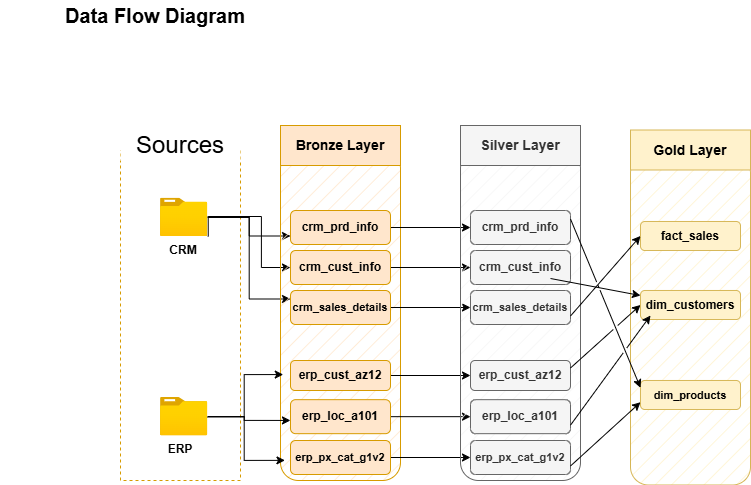

The diagram above was exported from draw.io. Its source (the exported page's mxGraphModel, read from the mxfile embedded in the PNG):
<mxGraphModel dx="1042" dy="626" grid="1" gridSize="10" guides="1" tooltips="1" connect="1" arrows="1" fold="1" page="1" pageScale="1" pageWidth="850" pageHeight="1100" math="0" shadow="0">
  <root>
    <mxCell id="0" />
    <mxCell id="1" parent="0" />
    <mxCell id="K6YptQCG1PsC5czrKMhW-1" value="&lt;b&gt;&lt;font style=&quot;font-size: 20px;&quot;&gt;Data Flow Diagram&lt;/font&gt;&lt;/b&gt;" style="text;html=1;whiteSpace=wrap;strokeColor=none;fillColor=none;align=center;verticalAlign=middle;rounded=0;" parent="1" vertex="1">
      <mxGeometry x="50" y="20" width="310" height="30" as="geometry" />
    </mxCell>
    <mxCell id="K6YptQCG1PsC5czrKMhW-2" value="" style="rounded=0;whiteSpace=wrap;html=1;fillColor=none;strokeColor=#d79b00;dashed=1;" parent="1" vertex="1">
      <mxGeometry x="170" y="170" width="120" height="330" as="geometry" />
    </mxCell>
    <mxCell id="K6YptQCG1PsC5czrKMhW-3" value="&lt;font style=&quot;font-size: 24px;&quot;&gt;Sources&lt;/font&gt;" style="rounded=0;whiteSpace=wrap;html=1;strokeColor=none;" parent="1" vertex="1">
      <mxGeometry x="170" y="150" width="120" height="30" as="geometry" />
    </mxCell>
    <mxCell id="K6YptQCG1PsC5czrKMhW-31" style="edgeStyle=orthogonalEdgeStyle;rounded=0;orthogonalLoop=1;jettySize=auto;html=1;entryX=0;entryY=0.25;entryDx=0;entryDy=0;" parent="1" source="K6YptQCG1PsC5czrKMhW-4" target="K6YptQCG1PsC5czrKMhW-15" edge="1">
      <mxGeometry relative="1" as="geometry" />
    </mxCell>
    <mxCell id="K6YptQCG1PsC5czrKMhW-34" style="edgeStyle=orthogonalEdgeStyle;rounded=0;orthogonalLoop=1;jettySize=auto;html=1;entryX=0;entryY=0.75;entryDx=0;entryDy=0;" parent="1" source="K6YptQCG1PsC5czrKMhW-4" target="K6YptQCG1PsC5czrKMhW-13" edge="1">
      <mxGeometry relative="1" as="geometry" />
    </mxCell>
    <mxCell id="K6YptQCG1PsC5czrKMhW-4" value="" style="image;aspect=fixed;html=1;points=[];align=center;fontSize=12;image=img/lib/azure2/general/Folder_Blank.svg;" parent="1" vertex="1">
      <mxGeometry x="210" y="217.65" width="47.25" height="38.35" as="geometry" />
    </mxCell>
    <mxCell id="K6YptQCG1PsC5czrKMhW-33" style="edgeStyle=orthogonalEdgeStyle;rounded=0;orthogonalLoop=1;jettySize=auto;html=1;exitX=0.75;exitY=0;exitDx=0;exitDy=0;entryX=0;entryY=0.5;entryDx=0;entryDy=0;" parent="1" source="K6YptQCG1PsC5czrKMhW-5" target="K6YptQCG1PsC5czrKMhW-14" edge="1">
      <mxGeometry relative="1" as="geometry" />
    </mxCell>
    <mxCell id="K6YptQCG1PsC5czrKMhW-5" value="&lt;b&gt;CRM&lt;/b&gt;" style="whiteSpace=wrap;html=1;verticalAlign=top;labelBackgroundColor=default;strokeColor=none;fillColor=none;" parent="1" vertex="1">
      <mxGeometry x="185.44" y="256" width="96.38" height="24.82" as="geometry" />
    </mxCell>
    <mxCell id="K6YptQCG1PsC5czrKMhW-8" value="" style="image;aspect=fixed;html=1;points=[];align=center;fontSize=12;image=img/lib/azure2/general/Folder_Blank.svg;" parent="1" vertex="1">
      <mxGeometry x="210.01" y="417" width="47.25" height="38.35" as="geometry" />
    </mxCell>
    <mxCell id="K6YptQCG1PsC5czrKMhW-9" value="&lt;b&gt;ERP&lt;/b&gt;" style="whiteSpace=wrap;html=1;verticalAlign=top;labelBackgroundColor=default;strokeColor=none;fillColor=none;" parent="1" vertex="1">
      <mxGeometry x="181.81" y="455.35" width="96.38" height="24.82" as="geometry" />
    </mxCell>
    <mxCell id="K6YptQCG1PsC5czrKMhW-11" value="" style="rounded=1;whiteSpace=wrap;html=1;fillStyle=hatch;fillColor=#ffe6cc;strokeColor=#d79b00;" parent="1" vertex="1">
      <mxGeometry x="330" y="170" width="120" height="330" as="geometry" />
    </mxCell>
    <mxCell id="K6YptQCG1PsC5czrKMhW-12" value="&lt;font style=&quot;font-size: 14px;&quot;&gt;&lt;b&gt;Bronze Layer&lt;/b&gt;&lt;/font&gt;" style="rounded=0;whiteSpace=wrap;html=1;strokeColor=#d79b00;fillColor=#ffe6cc;" parent="1" vertex="1">
      <mxGeometry x="330" y="145" width="120" height="40" as="geometry" />
    </mxCell>
    <mxCell id="FnIuf4BaFNAeFTui3PVI-9" style="edgeStyle=orthogonalEdgeStyle;rounded=0;orthogonalLoop=1;jettySize=auto;html=1;entryX=0;entryY=0.5;entryDx=0;entryDy=0;" parent="1" source="K6YptQCG1PsC5czrKMhW-13" target="FnIuf4BaFNAeFTui3PVI-3" edge="1">
      <mxGeometry relative="1" as="geometry" />
    </mxCell>
    <mxCell id="K6YptQCG1PsC5czrKMhW-13" value="&lt;b&gt;crm_prd_info&lt;/b&gt;" style="rounded=1;whiteSpace=wrap;html=1;fillColor=#ffe6cc;strokeColor=#d79b00;" parent="1" vertex="1">
      <mxGeometry x="340" y="230" width="100" height="34" as="geometry" />
    </mxCell>
    <mxCell id="FnIuf4BaFNAeFTui3PVI-10" style="edgeStyle=orthogonalEdgeStyle;rounded=0;orthogonalLoop=1;jettySize=auto;html=1;entryX=0;entryY=0.5;entryDx=0;entryDy=0;" parent="1" source="K6YptQCG1PsC5czrKMhW-14" target="FnIuf4BaFNAeFTui3PVI-4" edge="1">
      <mxGeometry relative="1" as="geometry" />
    </mxCell>
    <mxCell id="K6YptQCG1PsC5czrKMhW-14" value="&lt;b&gt;crm_cust_info&lt;/b&gt;" style="rounded=1;whiteSpace=wrap;html=1;fillColor=#ffe6cc;strokeColor=#d79b00;" parent="1" vertex="1">
      <mxGeometry x="340" y="270" width="100" height="34" as="geometry" />
    </mxCell>
    <mxCell id="FnIuf4BaFNAeFTui3PVI-11" style="edgeStyle=orthogonalEdgeStyle;rounded=0;orthogonalLoop=1;jettySize=auto;html=1;" parent="1" source="K6YptQCG1PsC5czrKMhW-15" target="FnIuf4BaFNAeFTui3PVI-5" edge="1">
      <mxGeometry relative="1" as="geometry" />
    </mxCell>
    <mxCell id="K6YptQCG1PsC5czrKMhW-15" value="&lt;b&gt;&lt;font style=&quot;font-size: 11px;&quot;&gt;crm_sales_details&lt;/font&gt;&lt;/b&gt;" style="rounded=1;whiteSpace=wrap;html=1;fillColor=#ffe6cc;strokeColor=#d79b00;" parent="1" vertex="1">
      <mxGeometry x="340" y="310" width="100" height="34" as="geometry" />
    </mxCell>
    <mxCell id="FnIuf4BaFNAeFTui3PVI-13" style="edgeStyle=orthogonalEdgeStyle;rounded=0;orthogonalLoop=1;jettySize=auto;html=1;entryX=0;entryY=0.5;entryDx=0;entryDy=0;" parent="1" source="K6YptQCG1PsC5czrKMhW-22" target="FnIuf4BaFNAeFTui3PVI-6" edge="1">
      <mxGeometry relative="1" as="geometry" />
    </mxCell>
    <mxCell id="K6YptQCG1PsC5czrKMhW-22" value="&lt;b&gt;erp_cust_az12&lt;/b&gt;" style="rounded=1;whiteSpace=wrap;html=1;fillColor=#ffe6cc;strokeColor=#d79b00;" parent="1" vertex="1">
      <mxGeometry x="340" y="380" width="100" height="30" as="geometry" />
    </mxCell>
    <mxCell id="FnIuf4BaFNAeFTui3PVI-14" style="edgeStyle=orthogonalEdgeStyle;rounded=0;orthogonalLoop=1;jettySize=auto;html=1;exitX=1;exitY=0.5;exitDx=0;exitDy=0;" parent="1" source="K6YptQCG1PsC5czrKMhW-23" target="FnIuf4BaFNAeFTui3PVI-7" edge="1">
      <mxGeometry relative="1" as="geometry" />
    </mxCell>
    <mxCell id="K6YptQCG1PsC5czrKMhW-23" value="&lt;b&gt;erp_loc_a101&lt;/b&gt;" style="rounded=1;whiteSpace=wrap;html=1;fillColor=#ffe6cc;strokeColor=#d79b00;" parent="1" vertex="1">
      <mxGeometry x="340" y="419.16999999999996" width="100" height="34" as="geometry" />
    </mxCell>
    <mxCell id="FnIuf4BaFNAeFTui3PVI-15" style="edgeStyle=orthogonalEdgeStyle;rounded=0;orthogonalLoop=1;jettySize=auto;html=1;" parent="1" source="K6YptQCG1PsC5czrKMhW-24" target="FnIuf4BaFNAeFTui3PVI-8" edge="1">
      <mxGeometry relative="1" as="geometry" />
    </mxCell>
    <mxCell id="K6YptQCG1PsC5czrKMhW-24" value="&lt;b&gt;&lt;font style=&quot;font-size: 11px;&quot;&gt;erp_px_cat_g1v2&lt;/font&gt;&lt;/b&gt;" style="rounded=1;whiteSpace=wrap;html=1;fillColor=#ffe6cc;strokeColor=#d79b00;" parent="1" vertex="1">
      <mxGeometry x="340" y="460" width="100" height="34" as="geometry" />
    </mxCell>
    <mxCell id="K6YptQCG1PsC5czrKMhW-35" style="edgeStyle=orthogonalEdgeStyle;rounded=0;orthogonalLoop=1;jettySize=auto;html=1;entryX=0.023;entryY=0.679;entryDx=0;entryDy=0;entryPerimeter=0;" parent="1" source="K6YptQCG1PsC5czrKMhW-8" target="K6YptQCG1PsC5czrKMhW-11" edge="1">
      <mxGeometry relative="1" as="geometry" />
    </mxCell>
    <mxCell id="K6YptQCG1PsC5czrKMhW-36" style="edgeStyle=orthogonalEdgeStyle;rounded=0;orthogonalLoop=1;jettySize=auto;html=1;entryX=0.083;entryY=0.818;entryDx=0;entryDy=0;entryPerimeter=0;" parent="1" source="K6YptQCG1PsC5czrKMhW-8" target="K6YptQCG1PsC5czrKMhW-11" edge="1">
      <mxGeometry relative="1" as="geometry" />
    </mxCell>
    <mxCell id="K6YptQCG1PsC5czrKMhW-37" style="edgeStyle=orthogonalEdgeStyle;rounded=0;orthogonalLoop=1;jettySize=auto;html=1;entryX=0.037;entryY=0.939;entryDx=0;entryDy=0;entryPerimeter=0;" parent="1" source="K6YptQCG1PsC5czrKMhW-8" target="K6YptQCG1PsC5czrKMhW-11" edge="1">
      <mxGeometry relative="1" as="geometry" />
    </mxCell>
    <mxCell id="FnIuf4BaFNAeFTui3PVI-1" value="" style="rounded=1;whiteSpace=wrap;html=1;fillStyle=hatch;fillColor=#f5f5f5;strokeColor=#666666;fontColor=#333333;" parent="1" vertex="1">
      <mxGeometry x="510" y="170" width="120" height="330" as="geometry" />
    </mxCell>
    <mxCell id="FnIuf4BaFNAeFTui3PVI-2" value="&lt;font style=&quot;font-size: 14px;&quot;&gt;&lt;b&gt;Silver Layer&lt;/b&gt;&lt;/font&gt;" style="rounded=0;whiteSpace=wrap;html=1;strokeColor=#666666;fillColor=#f5f5f5;fontColor=#333333;" parent="1" vertex="1">
      <mxGeometry x="510" y="145" width="120" height="40" as="geometry" />
    </mxCell>
    <mxCell id="FnIuf4BaFNAeFTui3PVI-3" value="&lt;b&gt;crm_prd_info&lt;/b&gt;" style="rounded=1;whiteSpace=wrap;html=1;fillColor=#f5f5f5;strokeColor=#666666;fontColor=#333333;" parent="1" vertex="1">
      <mxGeometry x="520" y="230" width="100" height="34" as="geometry" />
    </mxCell>
    <mxCell id="FnIuf4BaFNAeFTui3PVI-4" value="&lt;b&gt;crm_cust_info&lt;/b&gt;" style="rounded=1;whiteSpace=wrap;html=1;fillColor=#f5f5f5;strokeColor=#666666;fontColor=#333333;" parent="1" vertex="1">
      <mxGeometry x="520" y="270" width="100" height="34" as="geometry" />
    </mxCell>
    <mxCell id="FnIuf4BaFNAeFTui3PVI-5" value="&lt;b&gt;&lt;font style=&quot;font-size: 11px;&quot;&gt;crm_sales_details&lt;/font&gt;&lt;/b&gt;" style="rounded=1;whiteSpace=wrap;html=1;fillColor=#f5f5f5;strokeColor=#666666;fontColor=#333333;" parent="1" vertex="1">
      <mxGeometry x="520" y="310" width="100" height="34" as="geometry" />
    </mxCell>
    <mxCell id="FnIuf4BaFNAeFTui3PVI-6" value="&lt;b&gt;erp_cust_az12&lt;/b&gt;" style="rounded=1;whiteSpace=wrap;html=1;fillColor=#f5f5f5;strokeColor=#666666;fontColor=#333333;" parent="1" vertex="1">
      <mxGeometry x="520" y="380" width="100" height="30" as="geometry" />
    </mxCell>
    <mxCell id="FnIuf4BaFNAeFTui3PVI-7" value="&lt;b&gt;erp_loc_a101&lt;/b&gt;" style="rounded=1;whiteSpace=wrap;html=1;fillColor=#f5f5f5;strokeColor=#666666;fontColor=#333333;" parent="1" vertex="1">
      <mxGeometry x="520" y="419.16999999999996" width="100" height="34" as="geometry" />
    </mxCell>
    <mxCell id="FnIuf4BaFNAeFTui3PVI-8" value="&lt;b&gt;&lt;font style=&quot;font-size: 11px;&quot;&gt;erp_px_cat_g1v2&lt;/font&gt;&lt;/b&gt;" style="rounded=1;whiteSpace=wrap;html=1;fillColor=#f5f5f5;strokeColor=#666666;fontColor=#333333;" parent="1" vertex="1">
      <mxGeometry x="520" y="460" width="100" height="34" as="geometry" />
    </mxCell>
    <mxCell id="P6vK3s9C7WdA-rgIf-No-1" value="" style="rounded=1;whiteSpace=wrap;html=1;fillStyle=hatch;fillColor=#fff2cc;strokeColor=#d6b656;" vertex="1" parent="1">
      <mxGeometry x="680" y="174.5" width="120" height="330" as="geometry" />
    </mxCell>
    <mxCell id="P6vK3s9C7WdA-rgIf-No-2" value="&lt;font style=&quot;font-size: 14px;&quot;&gt;&lt;b&gt;Gold Layer&lt;/b&gt;&lt;/font&gt;" style="rounded=0;whiteSpace=wrap;html=1;strokeColor=#d6b656;fillColor=#fff2cc;" vertex="1" parent="1">
      <mxGeometry x="680" y="149.5" width="120" height="40" as="geometry" />
    </mxCell>
    <mxCell id="P6vK3s9C7WdA-rgIf-No-3" value="&lt;b&gt;fact_sales&lt;/b&gt;" style="rounded=1;whiteSpace=wrap;html=1;fillColor=#fff2cc;strokeColor=#d6b656;" vertex="1" parent="1">
      <mxGeometry x="690" y="241" width="100" height="29" as="geometry" />
    </mxCell>
    <mxCell id="P6vK3s9C7WdA-rgIf-No-4" value="&lt;b&gt;dim_customers&lt;/b&gt;" style="rounded=1;whiteSpace=wrap;html=1;fillColor=#fff2cc;strokeColor=#d6b656;" vertex="1" parent="1">
      <mxGeometry x="690" y="310" width="100" height="29" as="geometry" />
    </mxCell>
    <mxCell id="P6vK3s9C7WdA-rgIf-No-5" value="&lt;b&gt;&lt;font style=&quot;font-size: 11px;&quot;&gt;dim_products&lt;/font&gt;&lt;/b&gt;" style="rounded=1;whiteSpace=wrap;html=1;fillColor=#fff2cc;strokeColor=#d6b656;" vertex="1" parent="1">
      <mxGeometry x="690" y="400" width="100" height="29" as="geometry" />
    </mxCell>
    <mxCell id="P6vK3s9C7WdA-rgIf-No-9" value="" style="endArrow=classic;html=1;rounded=0;exitX=1;exitY=0.75;exitDx=0;exitDy=0;entryX=0;entryY=0.5;entryDx=0;entryDy=0;jumpStyle=gap;" edge="1" parent="1" source="FnIuf4BaFNAeFTui3PVI-5" target="P6vK3s9C7WdA-rgIf-No-3">
      <mxGeometry width="50" height="50" relative="1" as="geometry">
        <mxPoint x="640" y="344" as="sourcePoint" />
        <mxPoint x="690" y="294" as="targetPoint" />
      </mxGeometry>
    </mxCell>
    <mxCell id="P6vK3s9C7WdA-rgIf-No-10" value="" style="endArrow=classic;html=1;rounded=0;exitX=1;exitY=0.75;exitDx=0;exitDy=0;" edge="1" parent="1" target="P6vK3s9C7WdA-rgIf-No-4">
      <mxGeometry width="50" height="50" relative="1" as="geometry">
        <mxPoint x="600" y="298" as="sourcePoint" />
        <mxPoint x="670" y="256" as="targetPoint" />
      </mxGeometry>
    </mxCell>
    <mxCell id="P6vK3s9C7WdA-rgIf-No-11" value="" style="endArrow=classic;html=1;rounded=0;exitX=1;exitY=0.25;exitDx=0;exitDy=0;entryX=0;entryY=0.25;entryDx=0;entryDy=0;jumpStyle=gap;" edge="1" parent="1" source="FnIuf4BaFNAeFTui3PVI-3" target="P6vK3s9C7WdA-rgIf-No-5">
      <mxGeometry width="50" height="50" relative="1" as="geometry">
        <mxPoint x="630" y="422" as="sourcePoint" />
        <mxPoint x="700" y="380" as="targetPoint" />
      </mxGeometry>
    </mxCell>
    <mxCell id="P6vK3s9C7WdA-rgIf-No-12" value="" style="endArrow=classic;html=1;rounded=0;exitX=1;exitY=0.25;exitDx=0;exitDy=0;entryX=0;entryY=0.5;entryDx=0;entryDy=0;jumpStyle=gap;" edge="1" parent="1" source="FnIuf4BaFNAeFTui3PVI-6" target="P6vK3s9C7WdA-rgIf-No-4">
      <mxGeometry width="50" height="50" relative="1" as="geometry">
        <mxPoint x="590" y="393" as="sourcePoint" />
        <mxPoint x="680" y="410" as="targetPoint" />
      </mxGeometry>
    </mxCell>
    <mxCell id="P6vK3s9C7WdA-rgIf-No-13" value="" style="endArrow=classic;html=1;rounded=0;entryX=0;entryY=0.5;entryDx=0;entryDy=0;exitX=1;exitY=0.75;exitDx=0;exitDy=0;jumpStyle=gap;" edge="1" parent="1" source="FnIuf4BaFNAeFTui3PVI-7">
      <mxGeometry width="50" height="50" relative="1" as="geometry">
        <mxPoint x="630" y="398" as="sourcePoint" />
        <mxPoint x="700" y="335" as="targetPoint" />
      </mxGeometry>
    </mxCell>
    <mxCell id="P6vK3s9C7WdA-rgIf-No-14" value="" style="endArrow=classic;html=1;rounded=0;entryX=0;entryY=0.75;entryDx=0;entryDy=0;exitX=1;exitY=0.75;exitDx=0;exitDy=0;jumpStyle=gap;" edge="1" parent="1" source="FnIuf4BaFNAeFTui3PVI-8" target="P6vK3s9C7WdA-rgIf-No-5">
      <mxGeometry width="50" height="50" relative="1" as="geometry">
        <mxPoint x="630" y="455" as="sourcePoint" />
        <mxPoint x="710" y="345" as="targetPoint" />
      </mxGeometry>
    </mxCell>
  </root>
</mxGraphModel>